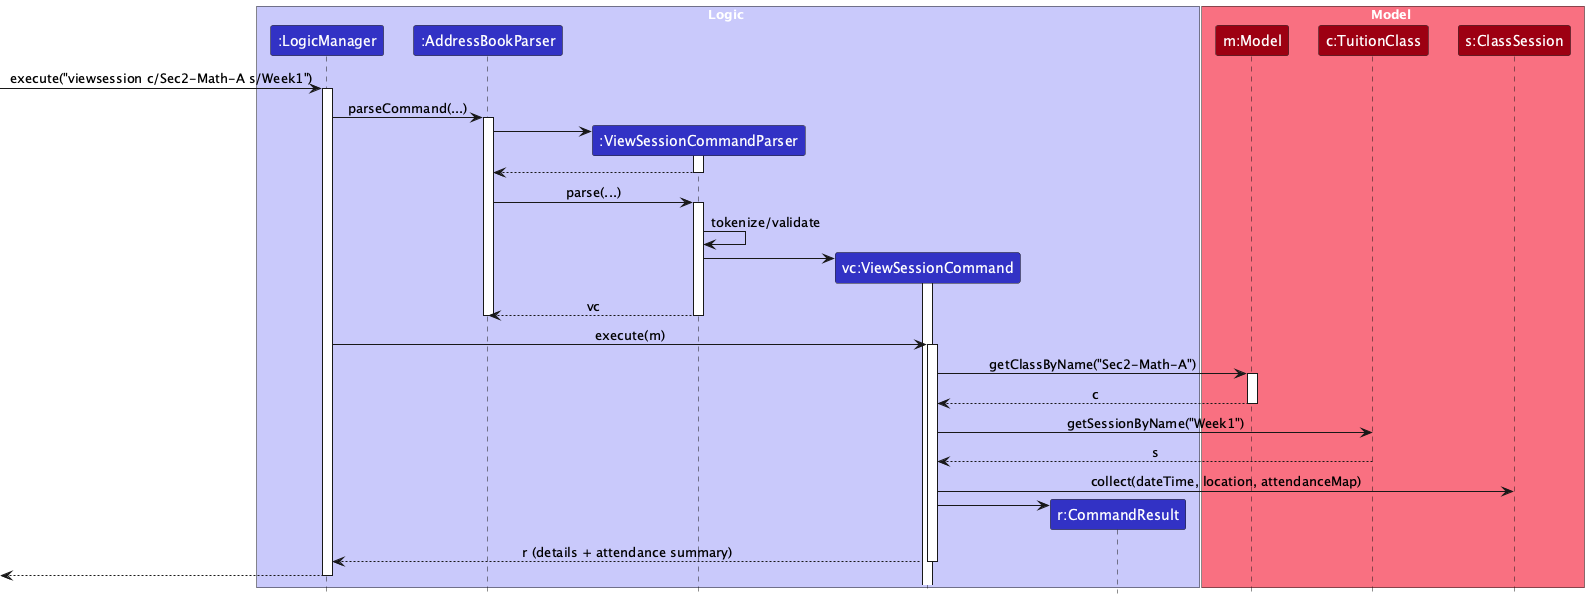

The diagram above was rendered by PlantUML. Its source (embedded in the PNG):
@startuml
!include style.puml
skinparam ArrowFontStyle plain

box Logic LOGIC_COLOR_T1
participant ":LogicManager" as LogicManager LOGIC_COLOR
participant ":AddressBookParser" as AddressBookParser LOGIC_COLOR
participant ":ViewSessionCommandParser" as ViewParser LOGIC_COLOR
participant "vc:ViewSessionCommand" as ViewCmd LOGIC_COLOR
participant "r:CommandResult" as CommandResult LOGIC_COLOR
end box

box Model MODEL_COLOR_T1
participant "m:Model" as Model MODEL_COLOR
participant "c:TuitionClass" as Class MODEL_COLOR
participant "s:ClassSession" as Session MODEL_COLOR
end box

[-> LogicManager : execute("viewsession c/Sec2-Math-A s/Week1")
activate LogicManager
LogicManager -> AddressBookParser : parseCommand(...)
activate AddressBookParser
create ViewParser
AddressBookParser -> ViewParser
activate ViewParser
ViewParser --> AddressBookParser
deactivate ViewParser

AddressBookParser -> ViewParser : parse(...)
activate ViewParser
ViewParser -> ViewParser : tokenize/validate
create ViewCmd
ViewParser -> ViewCmd
activate ViewCmd
ViewParser --> AddressBookParser : vc
deactivate ViewParser
deactivate AddressBookParser

LogicManager -> ViewCmd : execute(m)
activate ViewCmd

ViewCmd -> Model : getClassByName("Sec2-Math-A")
activate Model
Model --> ViewCmd : c
deactivate Model

ViewCmd -> Class : getSessionByName("Week1")
Class --> ViewCmd : s
ViewCmd -> Session : collect(dateTime, location, attendanceMap)
create CommandResult
ViewCmd -> CommandResult
ViewCmd --> LogicManager : r (details + attendance summary)
deactivate ViewCmd
[<-- LogicManager
deactivate LogicManager
@enduml